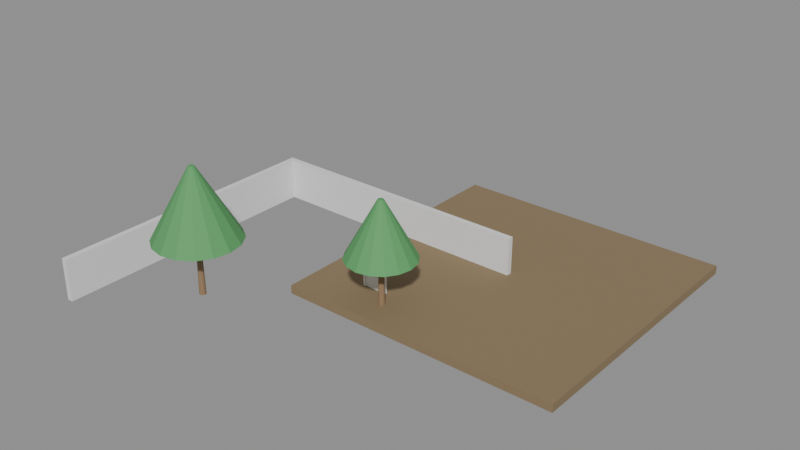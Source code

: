 # Source: e2027_after.blend  (saved by Blender 5.2.44; exported with 4.5.12 LTS)
import bpy
from mathutils import Matrix  # noqa: F401  (used for matrix-valued properties, if any)

bpy.ops.wm.read_factory_settings(use_empty=True)
scene = bpy.context.scene
scene.name = 'Scene'

# ---- materials (node trees are filled in below, after node groups)
mat_cesped = bpy.data.materials.new('Cesped')
mat_ladrillo_rojo = bpy.data.materials.new('Ladrillo_Rojo')
mat_madera_tronco = bpy.data.materials.new('Madera_Tronco')
mat_follaje = bpy.data.materials.new('Follaje')
mat_marco_pintura = bpy.data.materials.new('Marco_Pintura')
mat_madera = bpy.data.materials.new('Madera')

# ---- material node trees
mat_cesped.use_nodes = True; mat_cesped.node_tree.nodes.clear()
_N = mat_cesped.node_tree.nodes; _L = mat_cesped.node_tree.links
n0 = _N.new('ShaderNodeBsdfPrincipled'); n0.name = 'Principled BSDF'; n0.location = (-200, 100)
n0.inputs[0].default_value = (0.25, 0.18, 0.1, 1.0)
n0.inputs[2].default_value = 0.9
n0.inputs[3].default_value = 1.45
n0.inputs[10].default_value = 0.005
n1 = _N.new('ShaderNodeOutputMaterial'); n1.name = 'Material Output'; n1.location = (200, 100)
_L.new(n0.outputs[0], n1.inputs[0])
n1.is_active_output = True
mat_ladrillo_rojo.use_nodes = True; mat_ladrillo_rojo.node_tree.nodes.clear()
_N = mat_ladrillo_rojo.node_tree.nodes; _L = mat_ladrillo_rojo.node_tree.links
n0 = _N.new('ShaderNodeBsdfPrincipled'); n0.name = 'Principled BSDF'; n0.location = (-200, 100)
n0.inputs[3].default_value = 1.45
n0.inputs[10].default_value = 0.005
n1 = _N.new('ShaderNodeOutputMaterial'); n1.name = 'Material Output'; n1.location = (200, 100)
_L.new(n0.outputs[0], n1.inputs[0])
n1.is_active_output = True
mat_madera_tronco.use_nodes = True; mat_madera_tronco.node_tree.nodes.clear()
_N = mat_madera_tronco.node_tree.nodes; _L = mat_madera_tronco.node_tree.links
n0 = _N.new('ShaderNodeBsdfPrincipled'); n0.name = 'Principled BSDF'; n0.location = (-200, 100)
n0.inputs[0].default_value = (0.28, 0.18, 0.1, 1.0)
n0.inputs[2].default_value = 0.9
n0.inputs[3].default_value = 1.45
n0.inputs[10].default_value = 0.005
n1 = _N.new('ShaderNodeOutputMaterial'); n1.name = 'Material Output'; n1.location = (200, 100)
_L.new(n0.outputs[0], n1.inputs[0])
n1.is_active_output = True
mat_follaje.use_nodes = True; mat_follaje.node_tree.nodes.clear()
_N = mat_follaje.node_tree.nodes; _L = mat_follaje.node_tree.links
n0 = _N.new('ShaderNodeBsdfPrincipled'); n0.name = 'Principled BSDF'; n0.location = (-200, 100)
n0.inputs[0].default_value = (0.1, 0.35, 0.12, 1.0)
n0.inputs[2].default_value = 0.8
n0.inputs[3].default_value = 1.45
n0.inputs[10].default_value = 0.005
n1 = _N.new('ShaderNodeOutputMaterial'); n1.name = 'Material Output'; n1.location = (200, 100)
_L.new(n0.outputs[0], n1.inputs[0])
n1.is_active_output = True
mat_marco_pintura.use_nodes = True; mat_marco_pintura.node_tree.nodes.clear()
_N = mat_marco_pintura.node_tree.nodes; _L = mat_marco_pintura.node_tree.links
n0 = _N.new('ShaderNodeBsdfPrincipled'); n0.name = 'Principled BSDF'; n0.location = (-200, 100)
n0.inputs[3].default_value = 1.45
n0.inputs[10].default_value = 0.005
n1 = _N.new('ShaderNodeOutputMaterial'); n1.name = 'Material Output'; n1.location = (200, 100)
_L.new(n0.outputs[0], n1.inputs[0])
n1.is_active_output = True
mat_madera.use_nodes = True; mat_madera.node_tree.nodes.clear()
_N = mat_madera.node_tree.nodes; _L = mat_madera.node_tree.links
n0 = _N.new('ShaderNodeBsdfPrincipled'); n0.name = 'Principled BSDF'; n0.location = (-200, 100)
n0.inputs[3].default_value = 1.45
n0.inputs[10].default_value = 0.005
n1 = _N.new('ShaderNodeOutputMaterial'); n1.name = 'Material Output'; n1.location = (200, 100)
_L.new(n0.outputs[0], n1.inputs[0])
n1.is_active_output = True

# ---- meshes
me_suelo_parque_cuerpo_mesh = bpy.data.meshes.new('Suelo_Parque_Cuerpo_mesh')
me_suelo_parque_cuerpo_mesh.from_pydata([(0.0, 0.0, 0.0), (10.0, 0.0, 0.0), (10.0, 10.0, 0.0), (0.0, 10.0, 0.0), (0.0, 0.0, 0.3), (10.0, 0.0, 0.3), (10.0, 10.0, 0.3), (0.0, 10.0, 0.3)], [], [(0, 1, 2, 3), (4, 5, 6, 7), (0, 1, 5, 4), (1, 2, 6, 5), (2, 3, 7, 6), (3, 0, 4, 7)])
me_suelo_parque_cuerpo_mesh.materials.append(mat_cesped)
me_suelo_parque_cuerpo_mesh.update()
me_muro_fondo_cuerpo_mesh = bpy.data.meshes.new('Muro_Fondo_Cuerpo_mesh')
me_muro_fondo_cuerpo_mesh.from_pydata([(0.0, 0.0, 0.0), (10.0, 0.0, 0.0), (10.0, 0.2, 0.0), (0.0, 0.2, 0.0), (0.0, 0.0, 1.5), (10.0, 0.0, 1.5), (10.0, 0.2, 1.5), (0.0, 0.2, 1.5)], [], [(0, 1, 2, 3), (4, 5, 6, 7), (0, 1, 5, 4), (1, 2, 6, 5), (2, 3, 7, 6), (3, 0, 4, 7)])
me_muro_fondo_cuerpo_mesh.materials.append(mat_ladrillo_rojo)
me_muro_fondo_cuerpo_mesh.update()
me_muro_lateral_cuerpo_mesh = bpy.data.meshes.new('Muro_Lateral_Cuerpo_mesh')
me_muro_lateral_cuerpo_mesh.from_pydata([(0.0, 0.0, 0.0), (10.0, 0.0, 0.0), (10.0, 0.2, 0.0), (0.0, 0.2, 0.0), (0.0, 0.0, 1.5), (10.0, 0.0, 1.5), (10.0, 0.2, 1.5), (0.0, 0.2, 1.5)], [], [(0, 1, 2, 3), (4, 5, 6, 7), (0, 1, 5, 4), (1, 2, 6, 5), (2, 3, 7, 6), (3, 0, 4, 7)])
me_muro_lateral_cuerpo_mesh.materials.append(mat_ladrillo_rojo)
me_muro_lateral_cuerpo_mesh.update()
me_arbol_001_tronco_mesh = bpy.data.meshes.new('Arbol.001_Tronco_mesh')
me_arbol_001_tronco_mesh.from_pydata([(0.0, 0.12, 0.0), (0.0, 0.084, 2.0), (0.06, 0.1039, 0.0), (0.042, 0.07275, 2.0), (0.1039, 0.06, 0.0), (0.07275, 0.042, 2.0), (0.12, 0.0, 0.0), (0.084, 0.0, 2.0), (0.1039, -0.06, 0.0), (0.07275, -0.042, 2.0), (0.06, -0.1039, 0.0), (0.042, -0.07275, 2.0), (0.0, -0.12, 0.0), (0.0, -0.084, 2.0), (-0.06, -0.1039, 0.0), (-0.042, -0.07275, 2.0), (-0.1039, -0.06, 0.0), (-0.07275, -0.042, 2.0), (-0.12, 0.0, 0.0), (-0.084, 0.0, 2.0), (-0.1039, 0.06, 0.0), (-0.07275, 0.042, 2.0), (-0.06, 0.1039, 0.0), (-0.042, 0.07275, 2.0)], [], [(0, 1, 3, 2), (2, 3, 5, 4), (4, 5, 7, 6), (6, 7, 9, 8), (8, 9, 11, 10), (10, 11, 13, 12), (12, 13, 15, 14), (14, 15, 17, 16), (16, 17, 19, 18), (18, 19, 21, 20), (3, 1, 23, 21, 19, 17, 15, 13, 11, 9, 7, 5), (20, 21, 23, 22), (22, 23, 1, 0), (0, 2, 4, 6, 8, 10, 12, 14, 16, 18, 20, 22)])
me_arbol_001_tronco_mesh.materials.append(mat_madera_tronco)
me_arbol_001_tronco_mesh.update()
me_arbol_001_copa_mesh = bpy.data.meshes.new('Arbol.001_Copa_mesh')
me_arbol_001_copa_mesh.from_pydata([(0.0, 1.5, 2.0), (0.0, 0.1, 4.5), (0.574, 1.386, 2.0), (0.03827, 0.09239, 4.5), (1.061, 1.061, 2.0), (0.07071, 0.07071, 4.5), (1.386, 0.574, 2.0), (0.09239, 0.03827, 4.5), (1.5, 0.0, 2.0), (0.1, 0.0, 4.5), (1.386, -0.574, 2.0), (0.09239, -0.03827, 4.5), (1.061, -1.061, 2.0), (0.07071, -0.07071, 4.5), (0.574, -1.386, 2.0), (0.03827, -0.09239, 4.5), (0.0, -1.5, 2.0), (0.0, -0.1, 4.5), (-0.574, -1.386, 2.0), (-0.03827, -0.09239, 4.5), (-1.061, -1.061, 2.0), (-0.07071, -0.07071, 4.5), (-1.386, -0.574, 2.0), (-0.09239, -0.03827, 4.5), (-1.5, 0.0, 2.0), (-0.1, 0.0, 4.5), (-1.386, 0.574, 2.0), (-0.09239, 0.03827, 4.5), (-1.061, 1.061, 2.0), (-0.07071, 0.07071, 4.5), (-0.574, 1.386, 2.0), (-0.03827, 0.09239, 4.5)], [], [(0, 1, 3, 2), (2, 3, 5, 4), (4, 5, 7, 6), (6, 7, 9, 8), (8, 9, 11, 10), (10, 11, 13, 12), (12, 13, 15, 14), (14, 15, 17, 16), (16, 17, 19, 18), (18, 19, 21, 20), (20, 21, 23, 22), (22, 23, 25, 24), (24, 25, 27, 26), (26, 27, 29, 28), (3, 1, 31, 29, 27, 25, 23, 21, 19, 17, 15, 13, 11, 9, 7, 5), (28, 29, 31, 30), (30, 31, 1, 0), (0, 2, 4, 6, 8, 10, 12, 14, 16, 18, 20, 22, 24, 26, 28, 30)])
me_arbol_001_copa_mesh.materials.append(mat_follaje)
me_arbol_001_copa_mesh.update()
me_arbol_002_tronco_mesh = bpy.data.meshes.new('Arbol.002_Tronco_mesh')
me_arbol_002_tronco_mesh.from_pydata([(0.0, 0.12, 0.0), (0.0, 0.084, 1.8), (0.06, 0.1039, 0.0), (0.042, 0.07275, 1.8), (0.1039, 0.06, 0.0), (0.07275, 0.042, 1.8), (0.12, 0.0, 0.0), (0.084, 0.0, 1.8), (0.1039, -0.06, 0.0), (0.07275, -0.042, 1.8), (0.06, -0.1039, 0.0), (0.042, -0.07275, 1.8), (0.0, -0.12, 0.0), (0.0, -0.084, 1.8), (-0.06, -0.1039, 0.0), (-0.042, -0.07275, 1.8), (-0.1039, -0.06, 0.0), (-0.07275, -0.042, 1.8), (-0.12, 0.0, 0.0), (-0.084, 0.0, 1.8), (-0.1039, 0.06, 0.0), (-0.07275, 0.042, 1.8), (-0.06, 0.1039, 0.0), (-0.042, 0.07275, 1.8)], [], [(0, 1, 3, 2), (2, 3, 5, 4), (4, 5, 7, 6), (6, 7, 9, 8), (8, 9, 11, 10), (10, 11, 13, 12), (12, 13, 15, 14), (14, 15, 17, 16), (16, 17, 19, 18), (18, 19, 21, 20), (3, 1, 23, 21, 19, 17, 15, 13, 11, 9, 7, 5), (20, 21, 23, 22), (22, 23, 1, 0), (0, 2, 4, 6, 8, 10, 12, 14, 16, 18, 20, 22)])
me_arbol_002_tronco_mesh.materials.append(mat_madera_tronco)
me_arbol_002_tronco_mesh.update()
me_arbol_002_copa_mesh = bpy.data.meshes.new('Arbol.002_Copa_mesh')
me_arbol_002_copa_mesh.from_pydata([(0.0, 1.2, 1.8), (0.0, 0.1, 3.8), (0.4592, 1.109, 1.8), (0.03827, 0.09239, 3.8), (0.8485, 0.8485, 1.8), (0.07071, 0.07071, 3.8), (1.109, 0.4592, 1.8), (0.09239, 0.03827, 3.8), (1.2, 0.0, 1.8), (0.1, 0.0, 3.8), (1.109, -0.4592, 1.8), (0.09239, -0.03827, 3.8), (0.8485, -0.8485, 1.8), (0.07071, -0.07071, 3.8), (0.4592, -1.109, 1.8), (0.03827, -0.09239, 3.8), (0.0, -1.2, 1.8), (0.0, -0.1, 3.8), (-0.4592, -1.109, 1.8), (-0.03827, -0.09239, 3.8), (-0.8485, -0.8485, 1.8), (-0.07071, -0.07071, 3.8), (-1.109, -0.4592, 1.8), (-0.09239, -0.03827, 3.8), (-1.2, 0.0, 1.8), (-0.1, 0.0, 3.8), (-1.109, 0.4592, 1.8), (-0.09239, 0.03827, 3.8), (-0.8485, 0.8485, 1.8), (-0.07071, 0.07071, 3.8), (-0.4592, 1.109, 1.8), (-0.03827, 0.09239, 3.8)], [], [(0, 1, 3, 2), (2, 3, 5, 4), (4, 5, 7, 6), (6, 7, 9, 8), (8, 9, 11, 10), (10, 11, 13, 12), (12, 13, 15, 14), (14, 15, 17, 16), (16, 17, 19, 18), (18, 19, 21, 20), (20, 21, 23, 22), (22, 23, 25, 24), (24, 25, 27, 26), (26, 27, 29, 28), (3, 1, 31, 29, 27, 25, 23, 21, 19, 17, 15, 13, 11, 9, 7, 5), (28, 29, 31, 30), (30, 31, 1, 0), (0, 2, 4, 6, 8, 10, 12, 14, 16, 18, 20, 22, 24, 26, 28, 30)])
me_arbol_002_copa_mesh.materials.append(mat_follaje)
me_arbol_002_copa_mesh.update()
me_puerta_nuevo_jamba_izq_mesh = bpy.data.meshes.new('Puerta_Nuevo_Jamba_Izq_mesh')
me_puerta_nuevo_jamba_izq_mesh.from_pydata([(0.0, 0.0, 0.0), (0.08, 0.0, 0.0), (0.08, 0.1, 0.0), (0.0, 0.1, 0.0), (0.0, 0.0, 2.1), (0.08, 0.0, 2.1), (0.08, 0.1, 2.1), (0.0, 0.1, 2.1)], [], [(0, 1, 2, 3), (4, 5, 6, 7), (0, 1, 5, 4), (1, 2, 6, 5), (2, 3, 7, 6), (3, 0, 4, 7)])
me_puerta_nuevo_jamba_izq_mesh.materials.append(mat_marco_pintura)
me_puerta_nuevo_jamba_izq_mesh.update()
me_puerta_nuevo_jamba_der_mesh = bpy.data.meshes.new('Puerta_Nuevo_Jamba_Der_mesh')
me_puerta_nuevo_jamba_der_mesh.from_pydata([(0.0, 0.0, 0.0), (0.08, 0.0, 0.0), (0.08, 0.1, 0.0), (0.0, 0.1, 0.0), (0.0, 0.0, 2.1), (0.08, 0.0, 2.1), (0.08, 0.1, 2.1), (0.0, 0.1, 2.1)], [], [(0, 1, 2, 3), (4, 5, 6, 7), (0, 1, 5, 4), (1, 2, 6, 5), (2, 3, 7, 6), (3, 0, 4, 7)])
me_puerta_nuevo_jamba_der_mesh.materials.append(mat_marco_pintura)
me_puerta_nuevo_jamba_der_mesh.update()
me_puerta_nuevo_dintel_mesh = bpy.data.meshes.new('Puerta_Nuevo_Dintel_mesh')
me_puerta_nuevo_dintel_mesh.from_pydata([(0.0, 0.0, 0.0), (0.74, 0.0, 0.0), (0.74, 0.1, 0.0), (0.0, 0.1, 0.0), (0.0, 0.0, 0.08), (0.74, 0.0, 0.08), (0.74, 0.1, 0.08), (0.0, 0.1, 0.08)], [], [(0, 1, 2, 3), (4, 5, 6, 7), (0, 1, 5, 4), (1, 2, 6, 5), (2, 3, 7, 6), (3, 0, 4, 7)])
me_puerta_nuevo_dintel_mesh.materials.append(mat_marco_pintura)
me_puerta_nuevo_dintel_mesh.update()
me_puerta_nuevo_panel_mesh = bpy.data.meshes.new('Puerta_Nuevo_Panel_mesh')
me_puerta_nuevo_panel_mesh.from_pydata([(0.0, 0.0, 0.0), (0.73, 0.0, 0.0), (0.73, 0.04, 0.0), (0.0, 0.04, 0.0), (0.0, 0.0, 2.01), (0.73, 0.0, 2.01), (0.73, 0.04, 2.01), (0.0, 0.04, 2.01)], [], [(0, 1, 2, 3), (4, 5, 6, 7), (0, 1, 5, 4), (1, 2, 6, 5), (2, 3, 7, 6), (3, 0, 4, 7)])
me_puerta_nuevo_panel_mesh.materials.append(mat_madera)
me_puerta_nuevo_panel_mesh.update()

# ---- objects
ob_suelo_parque = bpy.data.objects.new('Suelo_Parque', None)
ob_suelo_parque_cuerpo = bpy.data.objects.new('Suelo_Parque_Cuerpo', me_suelo_parque_cuerpo_mesh)
ob_muro_fondo = bpy.data.objects.new('Muro_Fondo', None)
ob_muro_fondo_cuerpo = bpy.data.objects.new('Muro_Fondo_Cuerpo', me_muro_fondo_cuerpo_mesh)
ob_muro_lateral = bpy.data.objects.new('Muro_Lateral', None)
ob_muro_lateral_cuerpo = bpy.data.objects.new('Muro_Lateral_Cuerpo', me_muro_lateral_cuerpo_mesh)
ob_arbol_001 = bpy.data.objects.new('Arbol.001', None)
ob_arbol_001_tronco = bpy.data.objects.new('Arbol.001_Tronco', me_arbol_001_tronco_mesh)
ob_arbol_001_copa = bpy.data.objects.new('Arbol.001_Copa', me_arbol_001_copa_mesh)
ob_arbol_002 = bpy.data.objects.new('Arbol.002', None)
ob_arbol_002_tronco = bpy.data.objects.new('Arbol.002_Tronco', me_arbol_002_tronco_mesh)
ob_arbol_002_copa = bpy.data.objects.new('Arbol.002_Copa', me_arbol_002_copa_mesh)
ob_puerta_nuevo = bpy.data.objects.new('Puerta_Nuevo', None)
ob_puerta_nuevo_jamba_izq = bpy.data.objects.new('Puerta_Nuevo_Jamba_Izq', me_puerta_nuevo_jamba_izq_mesh)
ob_puerta_nuevo_jamba_der = bpy.data.objects.new('Puerta_Nuevo_Jamba_Der', me_puerta_nuevo_jamba_der_mesh)
ob_puerta_nuevo_dintel = bpy.data.objects.new('Puerta_Nuevo_Dintel', me_puerta_nuevo_dintel_mesh)
ob_puerta_nuevo_panel = bpy.data.objects.new('Puerta_Nuevo_Panel', me_puerta_nuevo_panel_mesh)

# ---- transforms, parenting, visibility, modifiers, constraints
ob_suelo_parque.location = (0.0, 0.0, 0.0)
ob_suelo_parque.empty_display_type = 'ARROWS'
ob_suelo_parque_cuerpo.parent = ob_suelo_parque
ob_suelo_parque_cuerpo.location = (0.0, 0.0, 0.0)
ob_muro_fondo.location = (-5.0, 5.0, 0.15)
ob_muro_fondo.empty_display_type = 'ARROWS'
ob_muro_fondo_cuerpo.parent = ob_muro_fondo
ob_muro_fondo_cuerpo.location = (0.0, 0.0, 0.0)
ob_muro_lateral.location = (-5.0, 5.0, 0.15)
ob_muro_lateral.rotation_euler = (0.0, 0.0, -1.571)
ob_muro_lateral.empty_display_type = 'ARROWS'
ob_muro_lateral_cuerpo.parent = ob_muro_lateral
ob_muro_lateral_cuerpo.location = (0.0, 0.0, 0.0)
ob_arbol_001.location = (-2.0, -2.0, 0.15)
ob_arbol_001.empty_display_type = 'ARROWS'
ob_arbol_001_tronco.parent = ob_arbol_001
ob_arbol_001_tronco.location = (0.0, 0.0, 0.0)
ob_arbol_001_copa.parent = ob_arbol_001
ob_arbol_001_copa.location = (0.0, 0.0, 0.0)
ob_arbol_002.location = (3.0, 1.0, 0.15)
ob_arbol_002.empty_display_type = 'ARROWS'
ob_arbol_002_tronco.parent = ob_arbol_002
ob_arbol_002_tronco.location = (0.0, 0.0, 0.0)
ob_arbol_002_copa.parent = ob_arbol_002
ob_arbol_002_copa.location = (0.0, 0.0, 0.0)
ob_puerta_nuevo.location = (1.8, 1.5, 0.0)
ob_puerta_nuevo.empty_display_type = 'ARROWS'
ob_puerta_nuevo_jamba_izq.parent = ob_puerta_nuevo
ob_puerta_nuevo_jamba_izq.location = (0.0, 0.0, 0.0)
ob_puerta_nuevo_jamba_der.parent = ob_puerta_nuevo
ob_puerta_nuevo_jamba_der.location = (0.82, 0.0, 0.0)
ob_puerta_nuevo_dintel.parent = ob_puerta_nuevo
ob_puerta_nuevo_dintel.location = (0.08, 0.0, 2.02)
ob_puerta_nuevo_panel.parent = ob_puerta_nuevo
ob_puerta_nuevo_panel.location = (0.085, 0.03, 0.005)

# ---- collection membership
scene.collection.objects.link(ob_suelo_parque)
scene.collection.objects.link(ob_suelo_parque_cuerpo)
scene.collection.objects.link(ob_muro_fondo)
scene.collection.objects.link(ob_muro_fondo_cuerpo)
scene.collection.objects.link(ob_muro_lateral)
scene.collection.objects.link(ob_muro_lateral_cuerpo)
scene.collection.objects.link(ob_arbol_001)
scene.collection.objects.link(ob_arbol_001_tronco)
scene.collection.objects.link(ob_arbol_001_copa)
scene.collection.objects.link(ob_arbol_002)
scene.collection.objects.link(ob_arbol_002_tronco)
scene.collection.objects.link(ob_arbol_002_copa)
scene.collection.objects.link(ob_puerta_nuevo)
scene.collection.objects.link(ob_puerta_nuevo_jamba_izq)
scene.collection.objects.link(ob_puerta_nuevo_jamba_der)
scene.collection.objects.link(ob_puerta_nuevo_dintel)
scene.collection.objects.link(ob_puerta_nuevo_panel)

# ---- scene / render settings (as saved in the file)
scene.frame_start = 1; scene.frame_end = 250; scene.frame_set(1)
scene.render.engine = 'BLENDER_EEVEE_NEXT'
scene.render.bake_bias = 0.0
scene.render.bake_samples = 0
scene.render.compositor_device = 'GPU'
scene.eevee.use_volume_custom_range = False
scene.eevee.fast_gi_thickness_near = 0.1
scene.eevee.fast_gi_thickness_far = 0.0
scene.eevee.ray_tracing_options.screen_trace_thickness = 0.1
bpy.context.view_layer.update()

# ---- added for rendering (the .blend has no active camera and no usable light): camera, sun + grey world if the file has none
cam_auto = bpy.data.cameras.new('AutoCamera')
cam_auto.lens = 50.0
cam_auto.sensor_width = 36.0
cam_auto.clip_end = 1000.0
ob_auto_camera = bpy.data.objects.new('AutoCamera', cam_auto)
scene.collection.objects.link(ob_auto_camera)
ob_auto_camera.location = (22.593, -21.6116, 18.3994)
ob_auto_camera.rotation_euler = (1.09748, -7.21219e-08, 0.694738)
scene.camera = ob_auto_camera
light_auto_sun = bpy.data.lights.new('AutoSun', 'SUN')
light_auto_sun.energy = 3.0
light_auto_sun.angle = 0.0523599
ob_auto_sun = bpy.data.objects.new('AutoSun', light_auto_sun)
scene.collection.objects.link(ob_auto_sun)
ob_auto_sun.rotation_euler = (0.872665, 0.174533, 0.523599)
if scene.world is None:
    world_auto = bpy.data.worlds.new('AutoWorld')
    world_auto.color = (0.3, 0.3, 0.3)
    scene.world = world_auto
bpy.context.view_layer.update()
